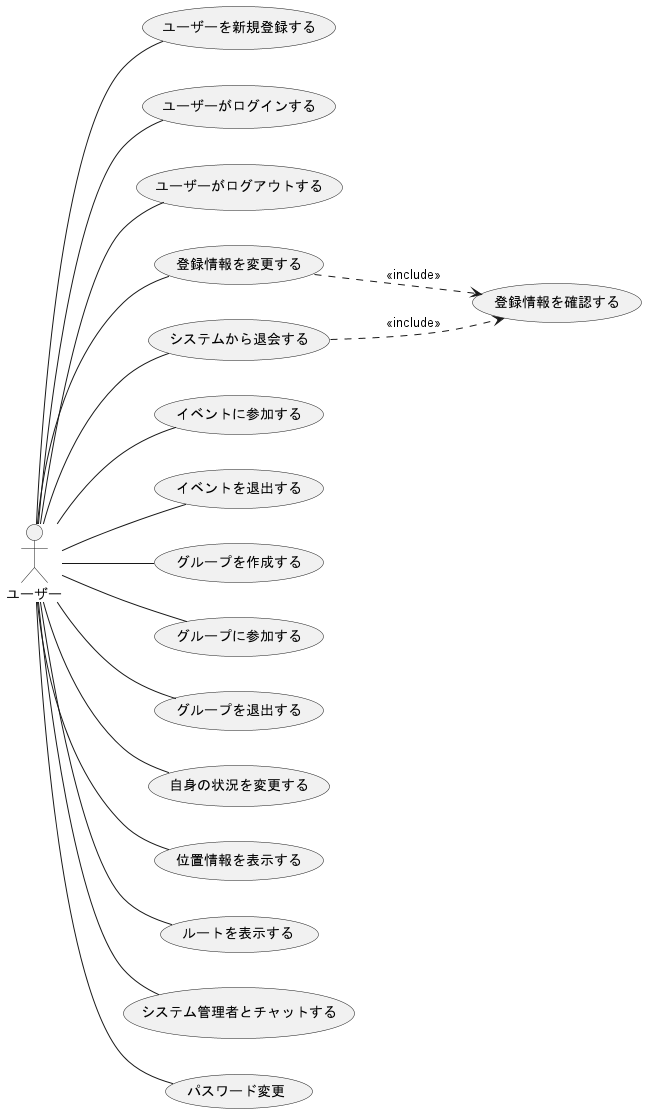

The diagram above was rendered by PlantUML. Its source (embedded in the PNG):
@startuml user_usecase11/30

left to right direction
actor ユーザー

ユーザー -- (ユーザーを新規登録する)
ユーザー -- (ユーザーがログインする)
ユーザー -- (ユーザーがログアウトする)
ユーザー -- (登録情報を変更する)
ユーザー -- (システムから退会する)
(登録情報を変更する) ..> (登録情報を確認する) : <<include>>
(システムから退会する) ..> (登録情報を確認する) : <<include>>
ユーザー -- (イベントに参加する)
ユーザー -- (イベントを退出する)
ユーザー -- (グループを作成する)
ユーザー -- (グループに参加する)
ユーザー -- (グループを退出する)
ユーザー -- (自身の状況を変更する)
ユーザー -- (位置情報を表示する)
ユーザー -- (ルートを表示する)
ユーザー -- (システム管理者とチャットする)
ユーザー -- (パスワード変更)


@enduml